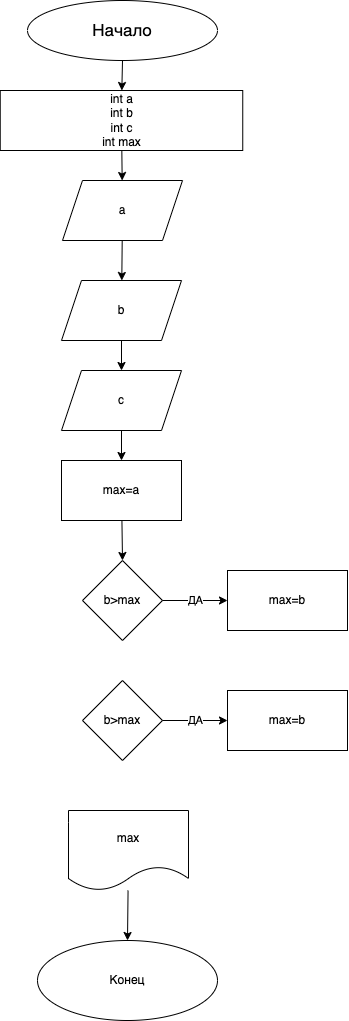

The diagram above was exported from draw.io. Its source (the exported page's mxGraphModel, read from the mxfile embedded in the PNG):
<mxGraphModel dx="853" dy="368" grid="1" gridSize="10" guides="1" tooltips="1" connect="1" arrows="1" fold="1" page="1" pageScale="1" pageWidth="827" pageHeight="1169" math="0" shadow="0">
  <root>
    <mxCell id="0" />
    <mxCell id="1" parent="0" />
    <mxCell id="2" value="" style="edgeStyle=none;html=1;fontSize=17;" edge="1" parent="1" source="3" target="5">
      <mxGeometry relative="1" as="geometry" />
    </mxCell>
    <mxCell id="3" value="&lt;font style=&quot;font-size: 17px;&quot;&gt;Начало&lt;/font&gt;" style="ellipse;whiteSpace=wrap;html=1;" vertex="1" parent="1">
      <mxGeometry x="260" width="190" height="60" as="geometry" />
    </mxCell>
    <mxCell id="4" value="" style="edgeStyle=none;html=1;fontSize=17;" edge="1" parent="1" source="5" target="7">
      <mxGeometry relative="1" as="geometry" />
    </mxCell>
    <mxCell id="5" value="int a&lt;br&gt;int b&lt;br&gt;int c&lt;br&gt;int max" style="whiteSpace=wrap;html=1;" vertex="1" parent="1">
      <mxGeometry x="232.75" y="90" width="242.5" height="60" as="geometry" />
    </mxCell>
    <mxCell id="6" value="" style="edgeStyle=none;html=1;fontSize=14;" edge="1" parent="1" source="7" target="9">
      <mxGeometry relative="1" as="geometry" />
    </mxCell>
    <mxCell id="7" value="a" style="shape=parallelogram;perimeter=parallelogramPerimeter;whiteSpace=wrap;html=1;fixedSize=1;" vertex="1" parent="1">
      <mxGeometry x="295" y="180" width="120" height="60" as="geometry" />
    </mxCell>
    <mxCell id="22" style="edgeStyle=none;html=1;entryX=0.5;entryY=0;entryDx=0;entryDy=0;" edge="1" parent="1" source="9" target="20">
      <mxGeometry relative="1" as="geometry" />
    </mxCell>
    <mxCell id="9" value="b" style="shape=parallelogram;perimeter=parallelogramPerimeter;whiteSpace=wrap;html=1;fixedSize=1;" vertex="1" parent="1">
      <mxGeometry x="294" y="280" width="120" height="60" as="geometry" />
    </mxCell>
    <mxCell id="10" value="Конец" style="ellipse;whiteSpace=wrap;html=1;" vertex="1" parent="1">
      <mxGeometry x="270" y="940" width="180" height="80" as="geometry" />
    </mxCell>
    <mxCell id="11" value="ДА" style="edgeStyle=none;html=1;" edge="1" parent="1" source="13" target="17">
      <mxGeometry relative="1" as="geometry" />
    </mxCell>
    <mxCell id="13" value="b&amp;gt;max" style="rhombus;whiteSpace=wrap;html=1;" vertex="1" parent="1">
      <mxGeometry x="315" y="560" width="80" height="80" as="geometry" />
    </mxCell>
    <mxCell id="14" style="edgeStyle=none;html=1;entryX=0.5;entryY=0;entryDx=0;entryDy=0;" edge="1" parent="1" source="15" target="13">
      <mxGeometry relative="1" as="geometry" />
    </mxCell>
    <mxCell id="15" value="max=a" style="whiteSpace=wrap;html=1;" vertex="1" parent="1">
      <mxGeometry x="294" y="460" width="120" height="60" as="geometry" />
    </mxCell>
    <mxCell id="17" value="max=b" style="whiteSpace=wrap;html=1;" vertex="1" parent="1">
      <mxGeometry x="460" y="570" width="120" height="60" as="geometry" />
    </mxCell>
    <mxCell id="18" style="edgeStyle=none;html=1;entryX=0.5;entryY=0;entryDx=0;entryDy=0;" edge="1" parent="1" source="19" target="10">
      <mxGeometry relative="1" as="geometry" />
    </mxCell>
    <mxCell id="19" value="max" style="shape=document;whiteSpace=wrap;html=1;boundedLbl=1;" vertex="1" parent="1">
      <mxGeometry x="301" y="810" width="120" height="80" as="geometry" />
    </mxCell>
    <mxCell id="23" style="edgeStyle=none;html=1;entryX=0.5;entryY=0;entryDx=0;entryDy=0;" edge="1" parent="1" source="20" target="15">
      <mxGeometry relative="1" as="geometry" />
    </mxCell>
    <mxCell id="20" value="c" style="shape=parallelogram;perimeter=parallelogramPerimeter;whiteSpace=wrap;html=1;fixedSize=1;" vertex="1" parent="1">
      <mxGeometry x="294" y="370" width="120" height="60" as="geometry" />
    </mxCell>
    <mxCell id="24" value="ДА" style="edgeStyle=none;html=1;" edge="1" parent="1" source="25" target="26">
      <mxGeometry relative="1" as="geometry" />
    </mxCell>
    <mxCell id="25" value="b&amp;gt;max" style="rhombus;whiteSpace=wrap;html=1;" vertex="1" parent="1">
      <mxGeometry x="315" y="680" width="80" height="80" as="geometry" />
    </mxCell>
    <mxCell id="26" value="max=b" style="whiteSpace=wrap;html=1;" vertex="1" parent="1">
      <mxGeometry x="460" y="690" width="120" height="60" as="geometry" />
    </mxCell>
  </root>
</mxGraphModel>